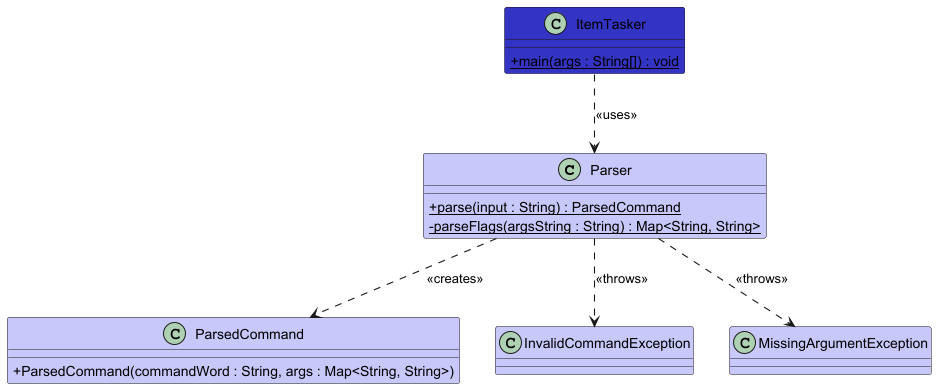

The diagram above was rendered by PlantUML. Its source (embedded in the PNG):
@startuml
!include ../style.puml
skinparam arrowThickness 1.1
skinparam classAttributeIconSize 0

class Parser LOGIC_COLOR_T1 {
    + {static} parse(input : String) : ParsedCommand
    - {static} parseFlags(argsString : String) : Map<String, String>
}

class ParsedCommand LOGIC_COLOR_T1 {
    + ParsedCommand(commandWord : String, args : Map<String, String>)
}

class InvalidCommandException LOGIC_COLOR_T1 {
}

class MissingArgumentException LOGIC_COLOR_T1 {
}

class ItemTasker LOGIC_COLOR {
    + {static} main(args : String[]) : void
}

Parser ..> ParsedCommand : <<creates>>
Parser ..> InvalidCommandException : <<throws>>
Parser ..> MissingArgumentException : <<throws>>
ItemTasker ..> Parser : <<uses>>
@enduml